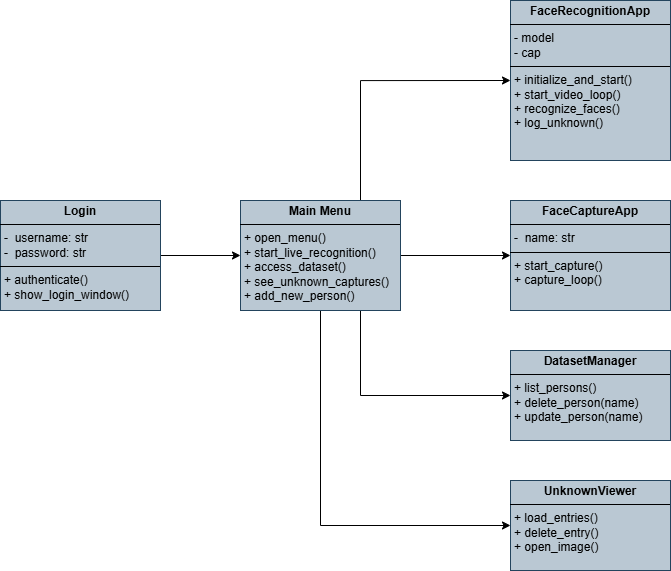

The diagram above was exported from draw.io. Its source (the exported page's mxGraphModel, read from the mxfile embedded in the PNG):
<mxGraphModel dx="496" dy="751" grid="1" gridSize="10" guides="1" tooltips="1" connect="1" arrows="1" fold="1" page="1" pageScale="1" pageWidth="827" pageHeight="1169" math="0" shadow="0">
  <root>
    <mxCell id="0" />
    <mxCell id="1" parent="0" />
    <mxCell id="209X-vtSE5e8c3JFoCpP-11" value="" style="edgeStyle=orthogonalEdgeStyle;rounded=0;orthogonalLoop=1;jettySize=auto;html=1;" edge="1" parent="1" source="209X-vtSE5e8c3JFoCpP-3" target="209X-vtSE5e8c3JFoCpP-10">
      <mxGeometry relative="1" as="geometry" />
    </mxCell>
    <mxCell id="209X-vtSE5e8c3JFoCpP-3" value="&lt;p style=&quot;margin:0px;margin-top:4px;text-align:center;&quot;&gt;&lt;b&gt;Login&lt;/b&gt;&lt;/p&gt;&lt;hr size=&quot;1&quot; style=&quot;border-style:solid;&quot;&gt;&lt;p style=&quot;margin:0px;margin-left:4px;&quot;&gt;-&amp;nbsp; username: str&lt;/p&gt;&lt;p style=&quot;margin:0px;margin-left:4px;&quot;&gt;-&amp;nbsp; password: str&lt;/p&gt;&lt;hr size=&quot;1&quot; style=&quot;border-style:solid;&quot;&gt;&lt;p style=&quot;margin:0px;margin-left:4px;&quot;&gt;+ authenticate()&lt;/p&gt;&lt;p style=&quot;margin:0px;margin-left:4px;&quot;&gt;+ show_login_window()&lt;/p&gt;&lt;p style=&quot;margin:0px;margin-left:4px;&quot;&gt;&lt;br&gt;&lt;/p&gt;&lt;p style=&quot;margin:0px;margin-left:4px;&quot;&gt;&lt;br&gt;&lt;/p&gt;&lt;p style=&quot;margin:0px;margin-left:4px;&quot;&gt;&lt;br&gt;&lt;/p&gt;&lt;p style=&quot;margin:0px;margin-left:4px;&quot;&gt;&lt;br&gt;&lt;/p&gt;&lt;p style=&quot;margin:0px;margin-left:4px;&quot;&gt;&lt;br&gt;&lt;/p&gt;" style="verticalAlign=top;align=left;overflow=fill;html=1;whiteSpace=wrap;fillColor=#bac8d3;strokeColor=#23445d;" vertex="1" parent="1">
      <mxGeometry x="30" y="240" width="160" height="110" as="geometry" />
    </mxCell>
    <mxCell id="209X-vtSE5e8c3JFoCpP-17" style="edgeStyle=orthogonalEdgeStyle;rounded=0;orthogonalLoop=1;jettySize=auto;html=1;exitX=1;exitY=0.5;exitDx=0;exitDy=0;entryX=0;entryY=0.5;entryDx=0;entryDy=0;" edge="1" parent="1" source="209X-vtSE5e8c3JFoCpP-10" target="209X-vtSE5e8c3JFoCpP-15">
      <mxGeometry relative="1" as="geometry" />
    </mxCell>
    <mxCell id="209X-vtSE5e8c3JFoCpP-18" style="edgeStyle=orthogonalEdgeStyle;rounded=0;orthogonalLoop=1;jettySize=auto;html=1;exitX=0.75;exitY=0;exitDx=0;exitDy=0;entryX=0;entryY=0.5;entryDx=0;entryDy=0;" edge="1" parent="1" source="209X-vtSE5e8c3JFoCpP-10" target="209X-vtSE5e8c3JFoCpP-14">
      <mxGeometry relative="1" as="geometry" />
    </mxCell>
    <mxCell id="209X-vtSE5e8c3JFoCpP-20" style="edgeStyle=orthogonalEdgeStyle;rounded=0;orthogonalLoop=1;jettySize=auto;html=1;exitX=0.75;exitY=1;exitDx=0;exitDy=0;entryX=0;entryY=0.5;entryDx=0;entryDy=0;" edge="1" parent="1" source="209X-vtSE5e8c3JFoCpP-10" target="209X-vtSE5e8c3JFoCpP-19">
      <mxGeometry relative="1" as="geometry" />
    </mxCell>
    <mxCell id="209X-vtSE5e8c3JFoCpP-22" style="edgeStyle=orthogonalEdgeStyle;rounded=0;orthogonalLoop=1;jettySize=auto;html=1;exitX=0.5;exitY=1;exitDx=0;exitDy=0;entryX=0;entryY=0.5;entryDx=0;entryDy=0;" edge="1" parent="1" source="209X-vtSE5e8c3JFoCpP-10" target="209X-vtSE5e8c3JFoCpP-21">
      <mxGeometry relative="1" as="geometry" />
    </mxCell>
    <mxCell id="209X-vtSE5e8c3JFoCpP-10" value="&lt;p style=&quot;margin:0px;margin-top:4px;text-align:center;&quot;&gt;&lt;b&gt;Main Menu&lt;/b&gt;&lt;/p&gt;&lt;hr size=&quot;1&quot; style=&quot;border-style:solid;&quot;&gt;&lt;p style=&quot;margin:0px;margin-left:4px;&quot;&gt;+ open_menu()&lt;/p&gt;&lt;p style=&quot;margin:0px;margin-left:4px;&quot;&gt;+ start_live_recognition()&lt;/p&gt;&lt;p style=&quot;margin:0px;margin-left:4px;&quot;&gt;+ access_dataset()&lt;/p&gt;&lt;p style=&quot;margin:0px;margin-left:4px;&quot;&gt;+ see_unknown_captures()&lt;/p&gt;&lt;p style=&quot;margin:0px;margin-left:4px;&quot;&gt;+ add_new_person()&lt;/p&gt;&lt;p style=&quot;margin:0px;margin-left:4px;&quot;&gt;&lt;br&gt;&lt;/p&gt;&lt;p style=&quot;margin:0px;margin-left:4px;&quot;&gt;&lt;br&gt;&lt;/p&gt;&lt;p style=&quot;margin:0px;margin-left:4px;&quot;&gt;&lt;br&gt;&lt;/p&gt;&lt;p style=&quot;margin:0px;margin-left:4px;&quot;&gt;&lt;br&gt;&lt;/p&gt;&lt;p style=&quot;margin:0px;margin-left:4px;&quot;&gt;&lt;br&gt;&lt;/p&gt;&lt;p style=&quot;margin:0px;margin-left:4px;&quot;&gt;&lt;br&gt;&lt;/p&gt;" style="verticalAlign=top;align=left;overflow=fill;html=1;whiteSpace=wrap;fillColor=#bac8d3;strokeColor=#23445d;" vertex="1" parent="1">
      <mxGeometry x="270" y="240" width="160" height="110" as="geometry" />
    </mxCell>
    <mxCell id="209X-vtSE5e8c3JFoCpP-14" value="&lt;p style=&quot;margin:0px;margin-top:4px;text-align:center;&quot;&gt;&lt;b&gt;FaceRecognitionApp&lt;/b&gt;&lt;/p&gt;&lt;hr size=&quot;1&quot; style=&quot;border-style:solid;&quot;&gt;&lt;p style=&quot;margin:0px;margin-left:4px;&quot;&gt;- model&lt;/p&gt;&lt;p style=&quot;margin:0px;margin-left:4px;&quot;&gt;- cap&lt;/p&gt;&lt;hr size=&quot;1&quot; style=&quot;border-style:solid;&quot;&gt;&lt;p style=&quot;margin:0px;margin-left:4px;&quot;&gt;+ initialize_and_start()&lt;/p&gt;&lt;p style=&quot;margin:0px;margin-left:4px;&quot;&gt;+ start_video_loop()&lt;/p&gt;&lt;p style=&quot;margin:0px;margin-left:4px;&quot;&gt;+ recognize_faces()&lt;/p&gt;&lt;p style=&quot;margin:0px;margin-left:4px;&quot;&gt;+ log_unknown()&lt;/p&gt;&lt;p style=&quot;margin:0px;margin-left:4px;&quot;&gt;&lt;br&gt;&lt;/p&gt;&lt;p style=&quot;margin:0px;margin-left:4px;&quot;&gt;&lt;br&gt;&lt;/p&gt;&lt;p style=&quot;margin:0px;margin-left:4px;&quot;&gt;&lt;br&gt;&lt;/p&gt;&lt;p style=&quot;margin:0px;margin-left:4px;&quot;&gt;&lt;br&gt;&lt;/p&gt;&lt;p style=&quot;margin:0px;margin-left:4px;&quot;&gt;&lt;br&gt;&lt;/p&gt;&lt;p style=&quot;margin:0px;margin-left:4px;&quot;&gt;&lt;br&gt;&lt;/p&gt;" style="verticalAlign=top;align=left;overflow=fill;html=1;whiteSpace=wrap;fillColor=#bac8d3;strokeColor=#23445d;" vertex="1" parent="1">
      <mxGeometry x="540" y="40" width="160" height="160" as="geometry" />
    </mxCell>
    <mxCell id="209X-vtSE5e8c3JFoCpP-15" value="&lt;p style=&quot;margin:0px;margin-top:4px;text-align:center;&quot;&gt;&lt;b&gt;FaceCaptureApp&lt;/b&gt;&lt;/p&gt;&lt;hr size=&quot;1&quot; style=&quot;border-style:solid;&quot;&gt;&lt;p style=&quot;margin:0px;margin-left:4px;&quot;&gt;-&amp;nbsp; name: str&lt;/p&gt;&lt;hr size=&quot;1&quot; style=&quot;border-style:solid;&quot;&gt;&lt;p style=&quot;margin:0px;margin-left:4px;&quot;&gt;+ start_capture()&lt;/p&gt;&lt;p style=&quot;margin:0px;margin-left:4px;&quot;&gt;+ capture_loop()&lt;/p&gt;&lt;p style=&quot;margin:0px;margin-left:4px;&quot;&gt;&lt;br&gt;&lt;/p&gt;&lt;p style=&quot;margin:0px;margin-left:4px;&quot;&gt;&lt;br&gt;&lt;/p&gt;&lt;p style=&quot;margin:0px;margin-left:4px;&quot;&gt;&lt;br&gt;&lt;/p&gt;&lt;p style=&quot;margin:0px;margin-left:4px;&quot;&gt;&lt;br&gt;&lt;/p&gt;&lt;p style=&quot;margin:0px;margin-left:4px;&quot;&gt;&lt;br&gt;&lt;/p&gt;" style="verticalAlign=top;align=left;overflow=fill;html=1;whiteSpace=wrap;fillColor=#bac8d3;strokeColor=#23445d;" vertex="1" parent="1">
      <mxGeometry x="540" y="240" width="160" height="110" as="geometry" />
    </mxCell>
    <mxCell id="209X-vtSE5e8c3JFoCpP-19" value="&lt;p style=&quot;margin:0px;margin-top:4px;text-align:center;&quot;&gt;&lt;b&gt;DatasetManager&lt;/b&gt;&lt;/p&gt;&lt;hr size=&quot;1&quot; style=&quot;border-style:solid;&quot;&gt;&lt;p style=&quot;margin:0px;margin-left:4px;&quot;&gt;+ list_persons()&lt;/p&gt;&lt;p style=&quot;margin:0px;margin-left:4px;&quot;&gt;+ delete_person(name)&lt;/p&gt;&lt;p style=&quot;margin:0px;margin-left:4px;&quot;&gt;+ update_person(name)&lt;/p&gt;&lt;p style=&quot;margin:0px;margin-left:4px;&quot;&gt;&lt;br&gt;&lt;/p&gt;&lt;p style=&quot;margin:0px;margin-left:4px;&quot;&gt;&lt;br&gt;&lt;/p&gt;&lt;p style=&quot;margin:0px;margin-left:4px;&quot;&gt;&lt;br&gt;&lt;/p&gt;&lt;p style=&quot;margin:0px;margin-left:4px;&quot;&gt;&lt;br&gt;&lt;/p&gt;&lt;p style=&quot;margin:0px;margin-left:4px;&quot;&gt;&lt;br&gt;&lt;/p&gt;" style="verticalAlign=top;align=left;overflow=fill;html=1;whiteSpace=wrap;fillColor=#bac8d3;strokeColor=#23445d;" vertex="1" parent="1">
      <mxGeometry x="540" y="390" width="160" height="90" as="geometry" />
    </mxCell>
    <mxCell id="209X-vtSE5e8c3JFoCpP-21" value="&lt;p style=&quot;margin:0px;margin-top:4px;text-align:center;&quot;&gt;&lt;b&gt;UnknownViewer&lt;/b&gt;&lt;/p&gt;&lt;hr size=&quot;1&quot; style=&quot;border-style:solid;&quot;&gt;&lt;p style=&quot;margin:0px;margin-left:4px;&quot;&gt;+ load_entries()&lt;/p&gt;&lt;p style=&quot;margin:0px;margin-left:4px;&quot;&gt;+ delete_entry()&lt;/p&gt;&lt;p style=&quot;margin:0px;margin-left:4px;&quot;&gt;+ open_image()&lt;/p&gt;&lt;p style=&quot;margin:0px;margin-left:4px;&quot;&gt;&lt;br&gt;&lt;/p&gt;&lt;p style=&quot;margin:0px;margin-left:4px;&quot;&gt;&lt;br&gt;&lt;/p&gt;&lt;p style=&quot;margin:0px;margin-left:4px;&quot;&gt;&lt;br&gt;&lt;/p&gt;&lt;p style=&quot;margin:0px;margin-left:4px;&quot;&gt;&lt;br&gt;&lt;/p&gt;" style="verticalAlign=top;align=left;overflow=fill;html=1;whiteSpace=wrap;fillColor=#bac8d3;strokeColor=#23445d;" vertex="1" parent="1">
      <mxGeometry x="540" y="520" width="160" height="90" as="geometry" />
    </mxCell>
  </root>
</mxGraphModel>